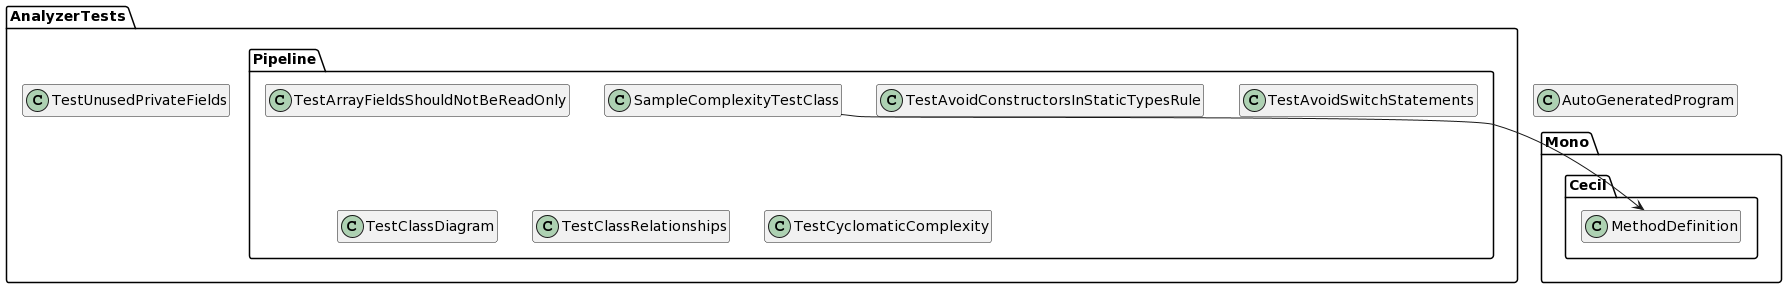

The diagram above was rendered by PlantUML. Its source (embedded in the PNG):
@startuml

hide empty members
skinparam groupInheritance 2
skinparam groupAggregation 2
skinparam groupComposition 2
class AutoGeneratedProgram{}
class AnalyzerTests.TestUnusedPrivateFields{}
class AnalyzerTests.Pipeline.TestArrayFieldsShouldNotBeReadOnly{}
class AnalyzerTests.Pipeline.TestAvoidConstructorsInStaticTypesRule{}
class AnalyzerTests.Pipeline.TestAvoidSwitchStatements{}
class AnalyzerTests.Pipeline.TestClassDiagram{}
class AnalyzerTests.Pipeline.TestClassRelationships{}
class AnalyzerTests.Pipeline.SampleComplexityTestClass{}
class AnalyzerTests.Pipeline.TestCyclomaticComplexity{}
 AnalyzerTests.Pipeline.SampleComplexityTestClass --> Mono.Cecil.MethodDefinition
@enduml